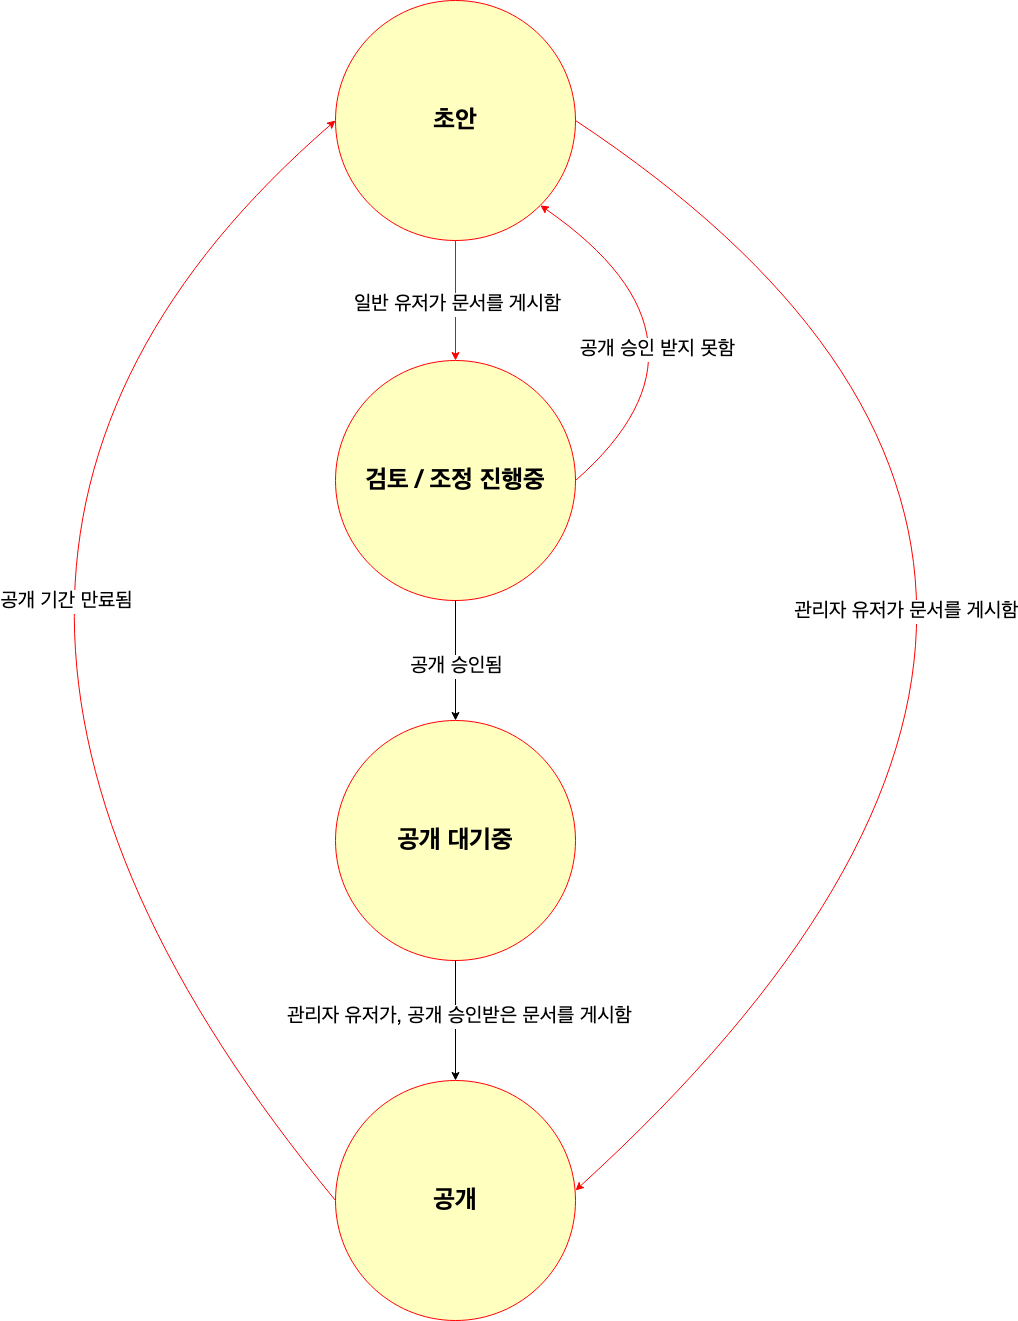

The diagram above was exported from draw.io. Its source (the exported page's mxGraphModel, read from the mxfile embedded in the PNG):
<mxGraphModel dx="2340" dy="4278" grid="1" gridSize="10" guides="1" tooltips="1" connect="1" arrows="1" fold="1" page="1" pageScale="1" pageWidth="1100" pageHeight="850" background="none" math="0" shadow="0">
  <root>
    <mxCell id="0" />
    <mxCell id="1" parent="0" />
    <mxCell id="xTKMLA4bOBqccwlsSrDB-1" value="초안" style="ellipse;whiteSpace=wrap;html=1;aspect=fixed;fillColor=#FFFFC0;strokeColor=#FF0000;fontSize=25;fontStyle=1" vertex="1" parent="1">
      <mxGeometry x="380" y="980" width="240" height="240" as="geometry" />
    </mxCell>
    <mxCell id="xTKMLA4bOBqccwlsSrDB-2" value="검토 / 조정 진행중" style="ellipse;whiteSpace=wrap;html=1;aspect=fixed;fillColor=#FFFFC0;strokeColor=#FF0000;fontSize=25;fontStyle=1" vertex="1" parent="1">
      <mxGeometry x="380" y="1340" width="240" height="240" as="geometry" />
    </mxCell>
    <mxCell id="xTKMLA4bOBqccwlsSrDB-3" value="공개 대기중" style="ellipse;whiteSpace=wrap;html=1;aspect=fixed;fillColor=#FFFFC0;strokeColor=#FF0000;fontSize=25;fontStyle=1" vertex="1" parent="1">
      <mxGeometry x="380" y="1700" width="240" height="240" as="geometry" />
    </mxCell>
    <mxCell id="xTKMLA4bOBqccwlsSrDB-12" value="" style="endArrow=classic;html=1;exitX=1;exitY=0.5;exitDx=0;exitDy=0;entryX=1;entryY=0.458;entryDx=0;entryDy=0;curved=1;entryPerimeter=0;strokeColor=#FF0000;" edge="1" parent="1" source="xTKMLA4bOBqccwlsSrDB-1" target="xTKMLA4bOBqccwlsSrDB-21">
      <mxGeometry width="50" height="50" relative="1" as="geometry">
        <mxPoint x="540" y="1570" as="sourcePoint" />
        <mxPoint x="590" y="1520" as="targetPoint" />
        <Array as="points">
          <mxPoint x="1300" y="1550" />
        </Array>
      </mxGeometry>
    </mxCell>
    <mxCell id="xTKMLA4bOBqccwlsSrDB-26" value="&lt;div style=&quot;font-size: 20px;&quot;&gt;관리자 유저가 문서를 게시함&lt;/div&gt;" style="edgeLabel;html=1;align=center;verticalAlign=middle;resizable=0;points=[];fontSize=20;" vertex="1" connectable="0" parent="xTKMLA4bOBqccwlsSrDB-12">
      <mxGeometry x="-0.4623" y="-182" relative="1" as="geometry">
        <mxPoint x="41" y="81" as="offset" />
      </mxGeometry>
    </mxCell>
    <mxCell id="xTKMLA4bOBqccwlsSrDB-13" value="" style="endArrow=classic;html=1;rounded=0;entryX=0.5;entryY=0;entryDx=0;entryDy=0;strokeColor=#FF0000;" edge="1" parent="1" source="xTKMLA4bOBqccwlsSrDB-1" target="xTKMLA4bOBqccwlsSrDB-2">
      <mxGeometry width="50" height="50" relative="1" as="geometry">
        <mxPoint x="670" y="1720" as="sourcePoint" />
        <mxPoint x="720" y="1670" as="targetPoint" />
      </mxGeometry>
    </mxCell>
    <mxCell id="xTKMLA4bOBqccwlsSrDB-19" value="일반 유저가 문서를 게시함" style="edgeLabel;html=1;align=center;verticalAlign=middle;resizable=0;points=[];fontSize=20;" vertex="1" connectable="0" parent="xTKMLA4bOBqccwlsSrDB-13">
      <mxGeometry x="0.0579" y="1" relative="1" as="geometry">
        <mxPoint as="offset" />
      </mxGeometry>
    </mxCell>
    <mxCell id="xTKMLA4bOBqccwlsSrDB-14" value="" style="endArrow=classic;html=1;rounded=0;exitX=0.5;exitY=1;exitDx=0;exitDy=0;" edge="1" parent="1" source="xTKMLA4bOBqccwlsSrDB-2" target="xTKMLA4bOBqccwlsSrDB-3">
      <mxGeometry width="50" height="50" relative="1" as="geometry">
        <mxPoint x="670" y="1720" as="sourcePoint" />
        <mxPoint x="720" y="1670" as="targetPoint" />
      </mxGeometry>
    </mxCell>
    <mxCell id="xTKMLA4bOBqccwlsSrDB-24" value="&lt;div style=&quot;font-size: 20px;&quot;&gt;공개 승인됨&lt;/div&gt;" style="edgeLabel;html=1;align=center;verticalAlign=middle;resizable=0;points=[];fontSize=20;" vertex="1" connectable="0" parent="xTKMLA4bOBqccwlsSrDB-14">
      <mxGeometry x="-0.12" y="3" relative="1" as="geometry">
        <mxPoint x="-3" y="12" as="offset" />
      </mxGeometry>
    </mxCell>
    <mxCell id="xTKMLA4bOBqccwlsSrDB-15" value="" style="endArrow=classic;html=1;entryX=1;entryY=1;entryDx=0;entryDy=0;exitX=1;exitY=0.5;exitDx=0;exitDy=0;curved=1;strokeColor=#FF0000;" edge="1" parent="1" source="xTKMLA4bOBqccwlsSrDB-2" target="xTKMLA4bOBqccwlsSrDB-1">
      <mxGeometry width="50" height="50" relative="1" as="geometry">
        <mxPoint x="670" y="1720" as="sourcePoint" />
        <mxPoint x="720" y="1670" as="targetPoint" />
        <Array as="points">
          <mxPoint x="780" y="1320" />
        </Array>
      </mxGeometry>
    </mxCell>
    <mxCell id="xTKMLA4bOBqccwlsSrDB-20" value="공개 승인 받지 못함" style="edgeLabel;html=1;align=center;verticalAlign=middle;resizable=0;points=[];fontSize=20;" vertex="1" connectable="0" parent="xTKMLA4bOBqccwlsSrDB-15">
      <mxGeometry x="-0.1253" y="25" relative="1" as="geometry">
        <mxPoint x="-50" y="16" as="offset" />
      </mxGeometry>
    </mxCell>
    <mxCell id="xTKMLA4bOBqccwlsSrDB-16" value="" style="endArrow=classic;html=1;exitX=0;exitY=0.5;exitDx=0;exitDy=0;entryX=0;entryY=0.5;entryDx=0;entryDy=0;curved=1;strokeColor=#FF0000;" edge="1" parent="1" source="xTKMLA4bOBqccwlsSrDB-21" target="xTKMLA4bOBqccwlsSrDB-1">
      <mxGeometry width="50" height="50" relative="1" as="geometry">
        <mxPoint x="440" y="1640" as="sourcePoint" />
        <mxPoint x="490" y="1590" as="targetPoint" />
        <Array as="points">
          <mxPoint x="-140" y="1550" />
        </Array>
      </mxGeometry>
    </mxCell>
    <mxCell id="xTKMLA4bOBqccwlsSrDB-27" value="&lt;div style=&quot;font-size: 20px;&quot;&gt;공개 기간 만료됨&lt;br style=&quot;font-size: 20px;&quot;&gt;&lt;/div&gt;" style="edgeLabel;html=1;align=center;verticalAlign=middle;resizable=0;points=[];fontSize=20;" vertex="1" connectable="0" parent="xTKMLA4bOBqccwlsSrDB-16">
      <mxGeometry x="0.384" y="-217" relative="1" as="geometry">
        <mxPoint x="-62" y="13" as="offset" />
      </mxGeometry>
    </mxCell>
    <mxCell id="xTKMLA4bOBqccwlsSrDB-21" value="공개" style="ellipse;whiteSpace=wrap;html=1;aspect=fixed;fillColor=#FFFFC0;strokeColor=#FF0000;fontSize=25;fontStyle=1" vertex="1" parent="1">
      <mxGeometry x="380" y="2060" width="240" height="240" as="geometry" />
    </mxCell>
    <mxCell id="xTKMLA4bOBqccwlsSrDB-22" value="" style="endArrow=classic;html=1;rounded=0;exitX=0.5;exitY=1;exitDx=0;exitDy=0;" edge="1" parent="1" source="xTKMLA4bOBqccwlsSrDB-3" target="xTKMLA4bOBqccwlsSrDB-21">
      <mxGeometry width="50" height="50" relative="1" as="geometry">
        <mxPoint x="670" y="1720" as="sourcePoint" />
        <mxPoint x="720" y="1670" as="targetPoint" />
      </mxGeometry>
    </mxCell>
    <mxCell id="xTKMLA4bOBqccwlsSrDB-25" value="&lt;div style=&quot;font-size: 20px;&quot;&gt;관리자 유저가, 공개 승인받은 문서를 게시함&lt;/div&gt;" style="edgeLabel;html=1;align=center;verticalAlign=middle;resizable=0;points=[];fontSize=20;" vertex="1" connectable="0" parent="xTKMLA4bOBqccwlsSrDB-22">
      <mxGeometry x="-0.07" y="3" relative="1" as="geometry">
        <mxPoint as="offset" />
      </mxGeometry>
    </mxCell>
  </root>
</mxGraphModel>